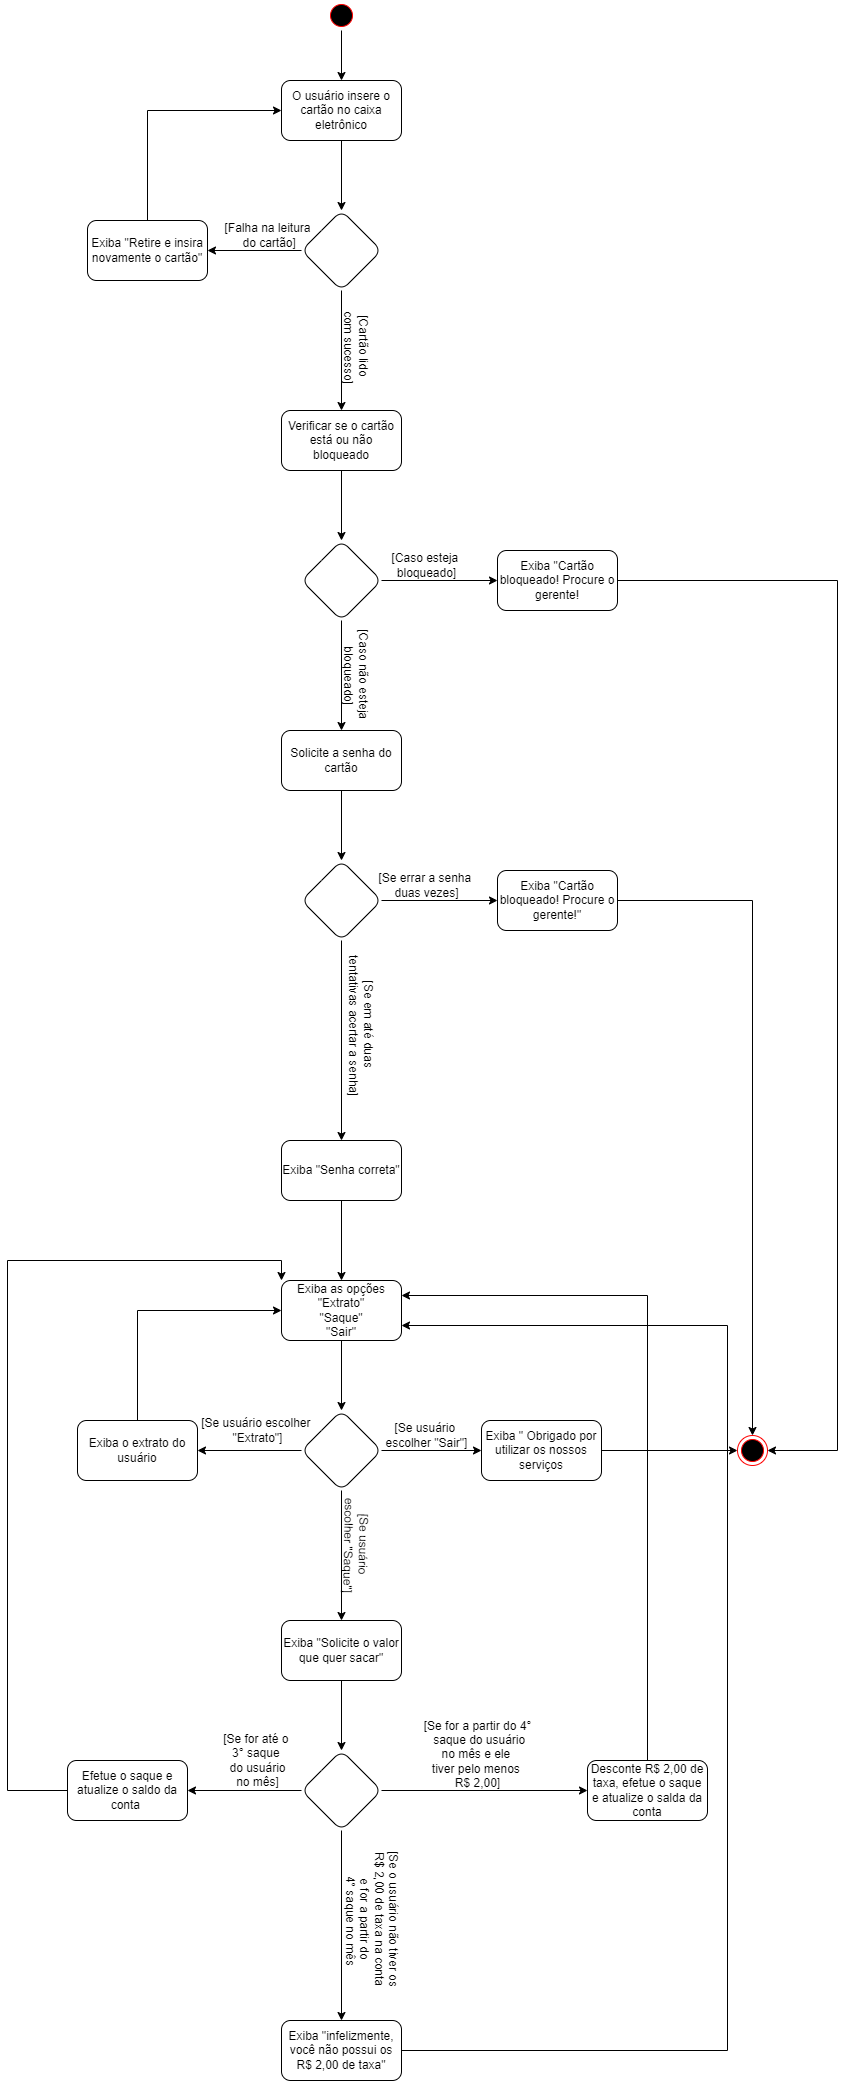

The diagram above was exported from draw.io. Its source (the exported page's mxGraphModel, read from the mxfile embedded in the PNG):
<mxGraphModel dx="868" dy="482" grid="1" gridSize="10" guides="1" tooltips="1" connect="1" arrows="1" fold="1" page="1" pageScale="1" pageWidth="827" pageHeight="1169" math="0" shadow="0">
  <root>
    <mxCell id="0" />
    <mxCell id="1" parent="0" />
    <mxCell id="CFuLfjaADOi987r1CZ05-4" value="" style="edgeStyle=orthogonalEdgeStyle;rounded=0;orthogonalLoop=1;jettySize=auto;html=1;" edge="1" parent="1" source="CFuLfjaADOi987r1CZ05-1" target="CFuLfjaADOi987r1CZ05-3">
      <mxGeometry relative="1" as="geometry" />
    </mxCell>
    <mxCell id="CFuLfjaADOi987r1CZ05-1" value="" style="ellipse;html=1;shape=startState;fillColor=#000000;strokeColor=#ff0000;" vertex="1" parent="1">
      <mxGeometry x="399" width="30" height="30" as="geometry" />
    </mxCell>
    <mxCell id="CFuLfjaADOi987r1CZ05-6" value="" style="edgeStyle=orthogonalEdgeStyle;rounded=0;orthogonalLoop=1;jettySize=auto;html=1;" edge="1" parent="1" source="CFuLfjaADOi987r1CZ05-3" target="CFuLfjaADOi987r1CZ05-5">
      <mxGeometry relative="1" as="geometry" />
    </mxCell>
    <mxCell id="CFuLfjaADOi987r1CZ05-3" value="O usuário insere o cartão no caixa eletrônico" style="rounded=1;whiteSpace=wrap;html=1;" vertex="1" parent="1">
      <mxGeometry x="354" y="80" width="120" height="60" as="geometry" />
    </mxCell>
    <mxCell id="CFuLfjaADOi987r1CZ05-8" value="" style="edgeStyle=orthogonalEdgeStyle;rounded=0;orthogonalLoop=1;jettySize=auto;html=1;" edge="1" parent="1" source="CFuLfjaADOi987r1CZ05-5" target="CFuLfjaADOi987r1CZ05-7">
      <mxGeometry relative="1" as="geometry" />
    </mxCell>
    <mxCell id="CFuLfjaADOi987r1CZ05-12" value="" style="edgeStyle=orthogonalEdgeStyle;rounded=0;orthogonalLoop=1;jettySize=auto;html=1;" edge="1" parent="1" source="CFuLfjaADOi987r1CZ05-5" target="CFuLfjaADOi987r1CZ05-11">
      <mxGeometry relative="1" as="geometry" />
    </mxCell>
    <mxCell id="CFuLfjaADOi987r1CZ05-5" value="" style="rhombus;whiteSpace=wrap;html=1;rounded=1;" vertex="1" parent="1">
      <mxGeometry x="374" y="210" width="80" height="80" as="geometry" />
    </mxCell>
    <mxCell id="CFuLfjaADOi987r1CZ05-9" style="edgeStyle=orthogonalEdgeStyle;rounded=0;orthogonalLoop=1;jettySize=auto;html=1;entryX=0;entryY=0.5;entryDx=0;entryDy=0;" edge="1" parent="1" source="CFuLfjaADOi987r1CZ05-7" target="CFuLfjaADOi987r1CZ05-3">
      <mxGeometry relative="1" as="geometry">
        <Array as="points">
          <mxPoint x="220" y="110" />
        </Array>
      </mxGeometry>
    </mxCell>
    <mxCell id="CFuLfjaADOi987r1CZ05-7" value="Exiba &quot;Retire e insira novamente o cartão&quot;" style="whiteSpace=wrap;html=1;rounded=1;" vertex="1" parent="1">
      <mxGeometry x="160" y="220" width="120" height="60" as="geometry" />
    </mxCell>
    <mxCell id="CFuLfjaADOi987r1CZ05-10" value="[Falha na leitura&lt;br&gt;&amp;nbsp;do cartão]" style="text;html=1;align=center;verticalAlign=middle;resizable=0;points=[];autosize=1;strokeColor=none;fillColor=none;" vertex="1" parent="1">
      <mxGeometry x="290" y="220" width="100" height="30" as="geometry" />
    </mxCell>
    <mxCell id="CFuLfjaADOi987r1CZ05-15" value="" style="edgeStyle=orthogonalEdgeStyle;rounded=0;orthogonalLoop=1;jettySize=auto;html=1;" edge="1" parent="1" source="CFuLfjaADOi987r1CZ05-11" target="CFuLfjaADOi987r1CZ05-14">
      <mxGeometry relative="1" as="geometry" />
    </mxCell>
    <mxCell id="CFuLfjaADOi987r1CZ05-11" value="Verificar se o cartão está ou não bloqueado" style="whiteSpace=wrap;html=1;rounded=1;" vertex="1" parent="1">
      <mxGeometry x="354" y="410" width="120" height="60" as="geometry" />
    </mxCell>
    <mxCell id="CFuLfjaADOi987r1CZ05-13" value="[Cartão lido&lt;br&gt;&amp;nbsp;com sucesso]" style="text;html=1;align=center;verticalAlign=middle;resizable=0;points=[];autosize=1;strokeColor=none;fillColor=none;rotation=90;" vertex="1" parent="1">
      <mxGeometry x="384" y="330" width="90" height="30" as="geometry" />
    </mxCell>
    <mxCell id="CFuLfjaADOi987r1CZ05-19" value="" style="edgeStyle=orthogonalEdgeStyle;rounded=0;orthogonalLoop=1;jettySize=auto;html=1;" edge="1" parent="1" source="CFuLfjaADOi987r1CZ05-14" target="CFuLfjaADOi987r1CZ05-18">
      <mxGeometry relative="1" as="geometry" />
    </mxCell>
    <mxCell id="CFuLfjaADOi987r1CZ05-21" value="" style="edgeStyle=orthogonalEdgeStyle;rounded=0;orthogonalLoop=1;jettySize=auto;html=1;" edge="1" parent="1" source="CFuLfjaADOi987r1CZ05-14" target="CFuLfjaADOi987r1CZ05-20">
      <mxGeometry relative="1" as="geometry" />
    </mxCell>
    <mxCell id="CFuLfjaADOi987r1CZ05-14" value="" style="rhombus;whiteSpace=wrap;html=1;rounded=1;" vertex="1" parent="1">
      <mxGeometry x="374" y="540" width="80" height="80" as="geometry" />
    </mxCell>
    <mxCell id="CFuLfjaADOi987r1CZ05-27" value="" style="edgeStyle=orthogonalEdgeStyle;rounded=0;orthogonalLoop=1;jettySize=auto;html=1;" edge="1" parent="1" source="CFuLfjaADOi987r1CZ05-18" target="CFuLfjaADOi987r1CZ05-26">
      <mxGeometry relative="1" as="geometry" />
    </mxCell>
    <mxCell id="CFuLfjaADOi987r1CZ05-18" value="Solicite a senha do cartão" style="whiteSpace=wrap;html=1;rounded=1;" vertex="1" parent="1">
      <mxGeometry x="354" y="730" width="120" height="60" as="geometry" />
    </mxCell>
    <mxCell id="CFuLfjaADOi987r1CZ05-61" style="edgeStyle=orthogonalEdgeStyle;rounded=0;orthogonalLoop=1;jettySize=auto;html=1;entryX=1;entryY=0.5;entryDx=0;entryDy=0;" edge="1" parent="1" source="CFuLfjaADOi987r1CZ05-20" target="CFuLfjaADOi987r1CZ05-25">
      <mxGeometry relative="1" as="geometry">
        <Array as="points">
          <mxPoint x="910" y="580" />
          <mxPoint x="910" y="1450" />
        </Array>
      </mxGeometry>
    </mxCell>
    <mxCell id="CFuLfjaADOi987r1CZ05-20" value="Exiba &quot;Cartão bloqueado! Procure o gerente!" style="whiteSpace=wrap;html=1;rounded=1;" vertex="1" parent="1">
      <mxGeometry x="570" y="550" width="120" height="60" as="geometry" />
    </mxCell>
    <mxCell id="CFuLfjaADOi987r1CZ05-22" value="[Caso esteja&amp;nbsp;&lt;br&gt;bloqueado]" style="text;html=1;align=center;verticalAlign=middle;resizable=0;points=[];autosize=1;strokeColor=none;fillColor=none;" vertex="1" parent="1">
      <mxGeometry x="454" y="550" width="90" height="30" as="geometry" />
    </mxCell>
    <mxCell id="CFuLfjaADOi987r1CZ05-23" value="[Caso não esteja &lt;br&gt;bloqueado]" style="text;html=1;align=center;verticalAlign=middle;resizable=0;points=[];autosize=1;strokeColor=none;fillColor=none;rotation=90;" vertex="1" parent="1">
      <mxGeometry x="374" y="660" width="110" height="30" as="geometry" />
    </mxCell>
    <mxCell id="CFuLfjaADOi987r1CZ05-25" value="" style="ellipse;html=1;shape=endState;fillColor=#000000;strokeColor=#ff0000;" vertex="1" parent="1">
      <mxGeometry x="810" y="1435" width="30" height="30" as="geometry" />
    </mxCell>
    <mxCell id="CFuLfjaADOi987r1CZ05-29" value="" style="edgeStyle=orthogonalEdgeStyle;rounded=0;orthogonalLoop=1;jettySize=auto;html=1;" edge="1" parent="1" source="CFuLfjaADOi987r1CZ05-26" target="CFuLfjaADOi987r1CZ05-28">
      <mxGeometry relative="1" as="geometry" />
    </mxCell>
    <mxCell id="CFuLfjaADOi987r1CZ05-33" value="" style="edgeStyle=orthogonalEdgeStyle;rounded=0;orthogonalLoop=1;jettySize=auto;html=1;" edge="1" parent="1" source="CFuLfjaADOi987r1CZ05-26" target="CFuLfjaADOi987r1CZ05-32">
      <mxGeometry relative="1" as="geometry" />
    </mxCell>
    <mxCell id="CFuLfjaADOi987r1CZ05-26" value="" style="rhombus;whiteSpace=wrap;html=1;rounded=1;" vertex="1" parent="1">
      <mxGeometry x="374" y="860" width="80" height="80" as="geometry" />
    </mxCell>
    <mxCell id="CFuLfjaADOi987r1CZ05-60" style="edgeStyle=orthogonalEdgeStyle;rounded=0;orthogonalLoop=1;jettySize=auto;html=1;entryX=0.5;entryY=0;entryDx=0;entryDy=0;" edge="1" parent="1" source="CFuLfjaADOi987r1CZ05-28" target="CFuLfjaADOi987r1CZ05-25">
      <mxGeometry relative="1" as="geometry" />
    </mxCell>
    <mxCell id="CFuLfjaADOi987r1CZ05-28" value="Exiba &quot;Cartão bloqueado! Procure o gerente!&quot;" style="whiteSpace=wrap;html=1;rounded=1;" vertex="1" parent="1">
      <mxGeometry x="570" y="870" width="120" height="60" as="geometry" />
    </mxCell>
    <mxCell id="CFuLfjaADOi987r1CZ05-31" value="[Se errar a senha &lt;br&gt;duas vezes]" style="text;html=1;align=center;verticalAlign=middle;resizable=0;points=[];autosize=1;strokeColor=none;fillColor=none;" vertex="1" parent="1">
      <mxGeometry x="444" y="870" width="110" height="30" as="geometry" />
    </mxCell>
    <mxCell id="CFuLfjaADOi987r1CZ05-37" value="" style="edgeStyle=orthogonalEdgeStyle;rounded=0;orthogonalLoop=1;jettySize=auto;html=1;" edge="1" parent="1" source="CFuLfjaADOi987r1CZ05-32" target="CFuLfjaADOi987r1CZ05-36">
      <mxGeometry relative="1" as="geometry" />
    </mxCell>
    <mxCell id="CFuLfjaADOi987r1CZ05-32" value="Exiba &quot;Senha correta&quot;" style="whiteSpace=wrap;html=1;rounded=1;" vertex="1" parent="1">
      <mxGeometry x="354" y="1140" width="120" height="60" as="geometry" />
    </mxCell>
    <mxCell id="CFuLfjaADOi987r1CZ05-35" value="[Se em até duas &lt;br&gt;tentativas acertar a senha]" style="text;html=1;align=center;verticalAlign=middle;resizable=0;points=[];autosize=1;strokeColor=none;fillColor=none;rotation=90;" vertex="1" parent="1">
      <mxGeometry x="354" y="1010" width="160" height="30" as="geometry" />
    </mxCell>
    <mxCell id="CFuLfjaADOi987r1CZ05-39" value="" style="edgeStyle=orthogonalEdgeStyle;rounded=0;orthogonalLoop=1;jettySize=auto;html=1;" edge="1" parent="1" source="CFuLfjaADOi987r1CZ05-36" target="CFuLfjaADOi987r1CZ05-38">
      <mxGeometry relative="1" as="geometry" />
    </mxCell>
    <mxCell id="CFuLfjaADOi987r1CZ05-36" value="Exiba as opções&lt;br&gt;&quot;Extrato&quot;&lt;br&gt;&quot;Saque&quot;&lt;br&gt;&quot;Sair&quot;" style="whiteSpace=wrap;html=1;rounded=1;" vertex="1" parent="1">
      <mxGeometry x="354" y="1280" width="120" height="60" as="geometry" />
    </mxCell>
    <mxCell id="CFuLfjaADOi987r1CZ05-41" value="" style="edgeStyle=orthogonalEdgeStyle;rounded=0;orthogonalLoop=1;jettySize=auto;html=1;" edge="1" parent="1" source="CFuLfjaADOi987r1CZ05-38" target="CFuLfjaADOi987r1CZ05-40">
      <mxGeometry relative="1" as="geometry" />
    </mxCell>
    <mxCell id="CFuLfjaADOi987r1CZ05-44" value="" style="edgeStyle=orthogonalEdgeStyle;rounded=0;orthogonalLoop=1;jettySize=auto;html=1;" edge="1" parent="1" source="CFuLfjaADOi987r1CZ05-38" target="CFuLfjaADOi987r1CZ05-43">
      <mxGeometry relative="1" as="geometry" />
    </mxCell>
    <mxCell id="CFuLfjaADOi987r1CZ05-48" value="" style="edgeStyle=orthogonalEdgeStyle;rounded=0;orthogonalLoop=1;jettySize=auto;html=1;" edge="1" parent="1" source="CFuLfjaADOi987r1CZ05-38" target="CFuLfjaADOi987r1CZ05-47">
      <mxGeometry relative="1" as="geometry" />
    </mxCell>
    <mxCell id="CFuLfjaADOi987r1CZ05-38" value="" style="rhombus;whiteSpace=wrap;html=1;rounded=1;" vertex="1" parent="1">
      <mxGeometry x="374" y="1410" width="80" height="80" as="geometry" />
    </mxCell>
    <mxCell id="CFuLfjaADOi987r1CZ05-42" style="edgeStyle=orthogonalEdgeStyle;rounded=0;orthogonalLoop=1;jettySize=auto;html=1;entryX=0;entryY=0.5;entryDx=0;entryDy=0;" edge="1" parent="1" source="CFuLfjaADOi987r1CZ05-40" target="CFuLfjaADOi987r1CZ05-36">
      <mxGeometry relative="1" as="geometry">
        <Array as="points">
          <mxPoint x="210" y="1310" />
        </Array>
      </mxGeometry>
    </mxCell>
    <mxCell id="CFuLfjaADOi987r1CZ05-40" value="Exiba o extrato do usuário" style="whiteSpace=wrap;html=1;rounded=1;" vertex="1" parent="1">
      <mxGeometry x="150" y="1420" width="120" height="60" as="geometry" />
    </mxCell>
    <mxCell id="CFuLfjaADOi987r1CZ05-58" style="edgeStyle=orthogonalEdgeStyle;rounded=0;orthogonalLoop=1;jettySize=auto;html=1;" edge="1" parent="1" source="CFuLfjaADOi987r1CZ05-43" target="CFuLfjaADOi987r1CZ05-25">
      <mxGeometry relative="1" as="geometry" />
    </mxCell>
    <mxCell id="CFuLfjaADOi987r1CZ05-43" value="Exiba &quot; Obrigado por utilizar os nossos serviços" style="whiteSpace=wrap;html=1;rounded=1;" vertex="1" parent="1">
      <mxGeometry x="554" y="1420" width="120" height="60" as="geometry" />
    </mxCell>
    <mxCell id="CFuLfjaADOi987r1CZ05-45" value="[Se usuário &lt;br&gt;escolher &quot;Sair&quot;]" style="text;html=1;align=center;verticalAlign=middle;resizable=0;points=[];autosize=1;strokeColor=none;fillColor=none;" vertex="1" parent="1">
      <mxGeometry x="449" y="1420" width="100" height="30" as="geometry" />
    </mxCell>
    <mxCell id="CFuLfjaADOi987r1CZ05-46" value="[Se usuário escolher &lt;br&gt;&quot;Extrato&quot;]" style="text;html=1;align=center;verticalAlign=middle;resizable=0;points=[];autosize=1;strokeColor=none;fillColor=none;" vertex="1" parent="1">
      <mxGeometry x="270" y="1415" width="120" height="30" as="geometry" />
    </mxCell>
    <mxCell id="CFuLfjaADOi987r1CZ05-53" value="" style="edgeStyle=orthogonalEdgeStyle;rounded=0;orthogonalLoop=1;jettySize=auto;html=1;" edge="1" parent="1" source="CFuLfjaADOi987r1CZ05-47" target="CFuLfjaADOi987r1CZ05-52">
      <mxGeometry relative="1" as="geometry" />
    </mxCell>
    <mxCell id="CFuLfjaADOi987r1CZ05-47" value="Exiba &quot;Solicite o valor que quer sacar&quot;" style="whiteSpace=wrap;html=1;rounded=1;" vertex="1" parent="1">
      <mxGeometry x="354" y="1620" width="120" height="60" as="geometry" />
    </mxCell>
    <mxCell id="CFuLfjaADOi987r1CZ05-49" value="[Se usuário &lt;br&gt;escolher &quot;Saque&quot;]" style="text;html=1;align=center;verticalAlign=middle;resizable=0;points=[];autosize=1;strokeColor=none;fillColor=none;rotation=91;" vertex="1" parent="1">
      <mxGeometry x="374" y="1530" width="110" height="30" as="geometry" />
    </mxCell>
    <mxCell id="CFuLfjaADOi987r1CZ05-55" value="" style="edgeStyle=orthogonalEdgeStyle;rounded=0;orthogonalLoop=1;jettySize=auto;html=1;" edge="1" parent="1" source="CFuLfjaADOi987r1CZ05-52" target="CFuLfjaADOi987r1CZ05-54">
      <mxGeometry relative="1" as="geometry" />
    </mxCell>
    <mxCell id="CFuLfjaADOi987r1CZ05-63" value="" style="edgeStyle=orthogonalEdgeStyle;rounded=0;orthogonalLoop=1;jettySize=auto;html=1;" edge="1" parent="1" source="CFuLfjaADOi987r1CZ05-52" target="CFuLfjaADOi987r1CZ05-62">
      <mxGeometry relative="1" as="geometry" />
    </mxCell>
    <mxCell id="CFuLfjaADOi987r1CZ05-68" value="" style="edgeStyle=orthogonalEdgeStyle;rounded=0;orthogonalLoop=1;jettySize=auto;html=1;" edge="1" parent="1" source="CFuLfjaADOi987r1CZ05-52" target="CFuLfjaADOi987r1CZ05-67">
      <mxGeometry relative="1" as="geometry" />
    </mxCell>
    <mxCell id="CFuLfjaADOi987r1CZ05-52" value="" style="rhombus;whiteSpace=wrap;html=1;rounded=1;" vertex="1" parent="1">
      <mxGeometry x="374" y="1750" width="80" height="80" as="geometry" />
    </mxCell>
    <mxCell id="CFuLfjaADOi987r1CZ05-56" style="edgeStyle=orthogonalEdgeStyle;rounded=0;orthogonalLoop=1;jettySize=auto;html=1;entryX=0;entryY=0;entryDx=0;entryDy=0;" edge="1" parent="1" source="CFuLfjaADOi987r1CZ05-54" target="CFuLfjaADOi987r1CZ05-36">
      <mxGeometry relative="1" as="geometry">
        <Array as="points">
          <mxPoint x="80" y="1790" />
          <mxPoint x="80" y="1260" />
          <mxPoint x="354" y="1260" />
        </Array>
      </mxGeometry>
    </mxCell>
    <mxCell id="CFuLfjaADOi987r1CZ05-54" value="Efetue o saque e atualize o saldo da conta&amp;nbsp;" style="whiteSpace=wrap;html=1;rounded=1;" vertex="1" parent="1">
      <mxGeometry x="140" y="1760" width="120" height="60" as="geometry" />
    </mxCell>
    <mxCell id="CFuLfjaADOi987r1CZ05-57" value="[Se for até o &lt;br&gt;3° saque &lt;br&gt;do usuário&lt;br&gt;no mês]" style="text;html=1;align=center;verticalAlign=middle;resizable=0;points=[];autosize=1;strokeColor=none;fillColor=none;" vertex="1" parent="1">
      <mxGeometry x="290" y="1730" width="80" height="60" as="geometry" />
    </mxCell>
    <mxCell id="CFuLfjaADOi987r1CZ05-66" style="edgeStyle=orthogonalEdgeStyle;rounded=0;orthogonalLoop=1;jettySize=auto;html=1;exitX=0.5;exitY=0;exitDx=0;exitDy=0;entryX=1;entryY=0.25;entryDx=0;entryDy=0;" edge="1" parent="1" source="CFuLfjaADOi987r1CZ05-62" target="CFuLfjaADOi987r1CZ05-36">
      <mxGeometry relative="1" as="geometry">
        <Array as="points">
          <mxPoint x="720" y="1760" />
          <mxPoint x="720" y="1295" />
        </Array>
      </mxGeometry>
    </mxCell>
    <mxCell id="CFuLfjaADOi987r1CZ05-62" value="Desconte R$ 2,00 de taxa, efetue o saque e atualize o salda da conta" style="whiteSpace=wrap;html=1;rounded=1;" vertex="1" parent="1">
      <mxGeometry x="660" y="1760" width="120" height="60" as="geometry" />
    </mxCell>
    <mxCell id="CFuLfjaADOi987r1CZ05-64" value="[Se for a partir do 4°&lt;br&gt;&amp;nbsp;saque do usuário&lt;br&gt;no mês e ele &lt;br&gt;tiver pelo menos &lt;br&gt;R$ 2,00]" style="text;html=1;align=center;verticalAlign=middle;resizable=0;points=[];autosize=1;strokeColor=none;fillColor=none;" vertex="1" parent="1">
      <mxGeometry x="490" y="1714" width="120" height="80" as="geometry" />
    </mxCell>
    <mxCell id="CFuLfjaADOi987r1CZ05-70" style="edgeStyle=orthogonalEdgeStyle;rounded=0;orthogonalLoop=1;jettySize=auto;html=1;entryX=1;entryY=0.75;entryDx=0;entryDy=0;" edge="1" parent="1" source="CFuLfjaADOi987r1CZ05-67" target="CFuLfjaADOi987r1CZ05-36">
      <mxGeometry relative="1" as="geometry">
        <Array as="points">
          <mxPoint x="800" y="2050" />
          <mxPoint x="800" y="1325" />
        </Array>
      </mxGeometry>
    </mxCell>
    <mxCell id="CFuLfjaADOi987r1CZ05-67" value="Exiba &quot;infelizmente, você não possui os R$ 2,00 de taxa&quot;" style="whiteSpace=wrap;html=1;rounded=1;" vertex="1" parent="1">
      <mxGeometry x="354" y="2020" width="120" height="60" as="geometry" />
    </mxCell>
    <mxCell id="CFuLfjaADOi987r1CZ05-69" value="[Se o usuário não tiver os &lt;br&gt;R$ 2,00 de taxa na conta &lt;br&gt;e for a partir do &lt;br&gt;4° saque no mês" style="text;html=1;align=center;verticalAlign=middle;resizable=0;points=[];autosize=1;strokeColor=none;fillColor=none;rotation=90;" vertex="1" parent="1">
      <mxGeometry x="370" y="1890" width="150" height="60" as="geometry" />
    </mxCell>
  </root>
</mxGraphModel>